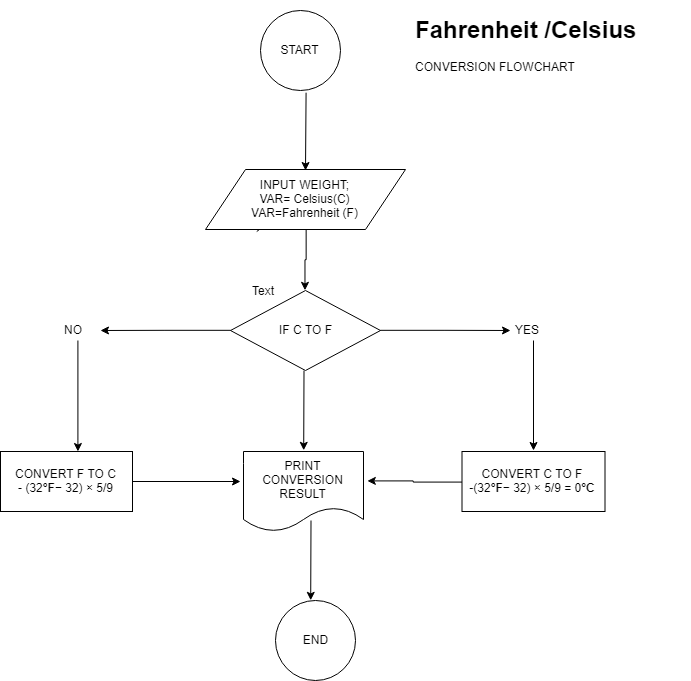

The diagram above was exported from draw.io. Its source (the exported page's mxGraphModel, read from the mxfile embedded in the PNG):
<mxGraphModel dx="1922" dy="879" grid="1" gridSize="10" guides="1" tooltips="1" connect="1" arrows="1" fold="1" page="1" pageScale="1" pageWidth="850" pageHeight="1100" math="0" shadow="0">
  <root>
    <mxCell id="0" />
    <mxCell id="1" parent="0" />
    <mxCell id="nWQNkaP4t62QrfeSL5Lo-6" value="START" style="ellipse;whiteSpace=wrap;html=1;aspect=fixed;" vertex="1" parent="1">
      <mxGeometry x="410" y="20" width="80" height="80" as="geometry" />
    </mxCell>
    <mxCell id="nWQNkaP4t62QrfeSL5Lo-9" value="" style="endArrow=classic;html=1;exitX=0.257;exitY=1.027;exitDx=0;exitDy=0;exitPerimeter=0;" edge="1" parent="1">
      <mxGeometry width="50" height="50" relative="1" as="geometry">
        <mxPoint x="455.58823529411757" y="102.17647058823536" as="sourcePoint" />
        <mxPoint x="455" y="180" as="targetPoint" />
      </mxGeometry>
    </mxCell>
    <mxCell id="nWQNkaP4t62QrfeSL5Lo-55" style="edgeStyle=orthogonalEdgeStyle;rounded=0;orthogonalLoop=1;jettySize=auto;html=1;entryX=1.029;entryY=0.371;entryDx=0;entryDy=0;entryPerimeter=0;" edge="1" parent="1" source="nWQNkaP4t62QrfeSL5Lo-10" target="nWQNkaP4t62QrfeSL5Lo-14">
      <mxGeometry relative="1" as="geometry" />
    </mxCell>
    <mxCell id="nWQNkaP4t62QrfeSL5Lo-10" value="CONVERT C TO F&lt;br&gt;-&lt;span&gt;(&lt;/span&gt;&lt;span&gt;32&lt;/span&gt;&lt;b&gt;°F&lt;/b&gt;&lt;span&gt;− 32) × 5/9 = 0&lt;/span&gt;&lt;b&gt;°C&lt;/b&gt;" style="rounded=0;whiteSpace=wrap;html=1;" vertex="1" parent="1">
      <mxGeometry x="611.5" y="461" width="143" height="60" as="geometry" />
    </mxCell>
    <mxCell id="nWQNkaP4t62QrfeSL5Lo-12" value="" style="endArrow=classic;html=1;exitX=0.257;exitY=1.027;exitDx=0;exitDy=0;exitPerimeter=0;" edge="1" parent="1" source="nWQNkaP4t62QrfeSL5Lo-8">
      <mxGeometry width="50" height="50" relative="1" as="geometry">
        <mxPoint x="475.58823529411757" y="122.17647058823536" as="sourcePoint" />
        <mxPoint x="475" y="200" as="targetPoint" />
        <Array as="points">
          <mxPoint x="475" y="190" />
        </Array>
      </mxGeometry>
    </mxCell>
    <mxCell id="nWQNkaP4t62QrfeSL5Lo-47" style="edgeStyle=orthogonalEdgeStyle;rounded=0;orthogonalLoop=1;jettySize=auto;html=1;entryX=0.5;entryY=0;entryDx=0;entryDy=0;" edge="1" parent="1" source="nWQNkaP4t62QrfeSL5Lo-8" target="nWQNkaP4t62QrfeSL5Lo-24">
      <mxGeometry relative="1" as="geometry" />
    </mxCell>
    <mxCell id="nWQNkaP4t62QrfeSL5Lo-8" value="INPUT WEIGHT;&lt;br&gt;VAR=&amp;nbsp;&lt;span&gt;Celsius&lt;/span&gt;(C)&lt;br&gt;VAR=&lt;span&gt;Fahrenheit&amp;nbsp;&lt;/span&gt;(F)&lt;br&gt;" style="shape=parallelogram;perimeter=parallelogramPerimeter;whiteSpace=wrap;html=1;" vertex="1" parent="1">
      <mxGeometry x="355" y="179" width="200" height="60" as="geometry" />
    </mxCell>
    <mxCell id="nWQNkaP4t62QrfeSL5Lo-14" value="PRINT CONVERSION RESULT" style="shape=document;whiteSpace=wrap;html=1;boundedLbl=1;" vertex="1" parent="1">
      <mxGeometry x="393" y="461" width="120" height="80" as="geometry" />
    </mxCell>
    <mxCell id="nWQNkaP4t62QrfeSL5Lo-15" value="" style="endArrow=classic;html=1;entryX=0.668;entryY=-0.003;entryDx=0;entryDy=0;entryPerimeter=0;" edge="1" parent="1">
      <mxGeometry width="50" height="50" relative="1" as="geometry">
        <mxPoint x="453.5" y="380" as="sourcePoint" />
        <mxPoint x="453.20588235294144" y="459.82352941176464" as="targetPoint" />
        <Array as="points" />
      </mxGeometry>
    </mxCell>
    <mxCell id="nWQNkaP4t62QrfeSL5Lo-16" value="END" style="ellipse;whiteSpace=wrap;html=1;aspect=fixed;" vertex="1" parent="1">
      <mxGeometry x="425" y="610" width="80" height="80" as="geometry" />
    </mxCell>
    <mxCell id="nWQNkaP4t62QrfeSL5Lo-17" value="" style="endArrow=classic;html=1;entryX=0.668;entryY=-0.003;entryDx=0;entryDy=0;entryPerimeter=0;" edge="1" parent="1">
      <mxGeometry width="50" height="50" relative="1" as="geometry">
        <mxPoint x="460.5" y="530" as="sourcePoint" />
        <mxPoint x="460.20588235294144" y="609.8235294117646" as="targetPoint" />
        <Array as="points" />
      </mxGeometry>
    </mxCell>
    <mxCell id="nWQNkaP4t62QrfeSL5Lo-19" value="&lt;h1&gt;&lt;span&gt;Fahrenheit /Celsius&lt;/span&gt;&amp;nbsp;&lt;/h1&gt;&lt;div&gt;CONVERSION FLOWCHART&lt;/div&gt;" style="text;html=1;strokeColor=none;fillColor=none;spacing=5;spacingTop=-20;whiteSpace=wrap;overflow=hidden;rounded=0;" vertex="1" parent="1">
      <mxGeometry x="560" y="20" width="280" height="100" as="geometry" />
    </mxCell>
    <mxCell id="nWQNkaP4t62QrfeSL5Lo-48" style="edgeStyle=orthogonalEdgeStyle;rounded=0;orthogonalLoop=1;jettySize=auto;html=1;" edge="1" parent="1" source="nWQNkaP4t62QrfeSL5Lo-24">
      <mxGeometry relative="1" as="geometry">
        <mxPoint x="660" y="339.9999999999998" as="targetPoint" />
      </mxGeometry>
    </mxCell>
    <mxCell id="nWQNkaP4t62QrfeSL5Lo-50" style="edgeStyle=orthogonalEdgeStyle;rounded=0;orthogonalLoop=1;jettySize=auto;html=1;" edge="1" parent="1" source="nWQNkaP4t62QrfeSL5Lo-24">
      <mxGeometry relative="1" as="geometry">
        <mxPoint x="250" y="339.9999999999998" as="targetPoint" />
      </mxGeometry>
    </mxCell>
    <mxCell id="nWQNkaP4t62QrfeSL5Lo-24" value="IF C TO F" style="rhombus;whiteSpace=wrap;html=1;" vertex="1" parent="1">
      <mxGeometry x="380" y="300" width="150" height="80" as="geometry" />
    </mxCell>
    <mxCell id="nWQNkaP4t62QrfeSL5Lo-57" style="edgeStyle=orthogonalEdgeStyle;rounded=0;orthogonalLoop=1;jettySize=auto;html=1;" edge="1" parent="1" source="nWQNkaP4t62QrfeSL5Lo-27">
      <mxGeometry relative="1" as="geometry">
        <mxPoint x="390" y="491" as="targetPoint" />
      </mxGeometry>
    </mxCell>
    <mxCell id="nWQNkaP4t62QrfeSL5Lo-27" value="CONVERT F TO C&lt;br&gt;-&amp;nbsp;&lt;span&gt;(32&lt;/span&gt;&lt;b&gt;°F&lt;/b&gt;&lt;span&gt;− 32) × 5/9&lt;/span&gt;" style="rounded=0;whiteSpace=wrap;html=1;" vertex="1" parent="1">
      <mxGeometry x="150" y="461" width="132" height="60" as="geometry" />
    </mxCell>
    <mxCell id="nWQNkaP4t62QrfeSL5Lo-54" style="edgeStyle=orthogonalEdgeStyle;rounded=0;orthogonalLoop=1;jettySize=auto;html=1;" edge="1" parent="1" source="nWQNkaP4t62QrfeSL5Lo-49">
      <mxGeometry relative="1" as="geometry">
        <mxPoint x="683" y="460" as="targetPoint" />
      </mxGeometry>
    </mxCell>
    <mxCell id="nWQNkaP4t62QrfeSL5Lo-49" value="YES" style="text;html=1;resizable=0;points=[];autosize=1;align=left;verticalAlign=top;spacingTop=-4;" vertex="1" parent="1">
      <mxGeometry x="663" y="330" width="40" height="20" as="geometry" />
    </mxCell>
    <mxCell id="nWQNkaP4t62QrfeSL5Lo-52" style="edgeStyle=orthogonalEdgeStyle;rounded=0;orthogonalLoop=1;jettySize=auto;html=1;" edge="1" parent="1" source="nWQNkaP4t62QrfeSL5Lo-51">
      <mxGeometry relative="1" as="geometry">
        <mxPoint x="227" y="461" as="targetPoint" />
        <Array as="points">
          <mxPoint x="227" y="450" />
          <mxPoint x="227" y="450" />
        </Array>
      </mxGeometry>
    </mxCell>
    <mxCell id="nWQNkaP4t62QrfeSL5Lo-51" value="NO" style="text;html=1;resizable=0;points=[];autosize=1;align=left;verticalAlign=top;spacingTop=-4;" vertex="1" parent="1">
      <mxGeometry x="212" y="330" width="30" height="20" as="geometry" />
    </mxCell>
    <mxCell id="nWQNkaP4t62QrfeSL5Lo-58" value="Text" style="text;html=1;resizable=0;points=[];autosize=1;align=left;verticalAlign=top;spacingTop=-4;" vertex="1" parent="1">
      <mxGeometry x="400" y="291" width="40" height="20" as="geometry" />
    </mxCell>
  </root>
</mxGraphModel>